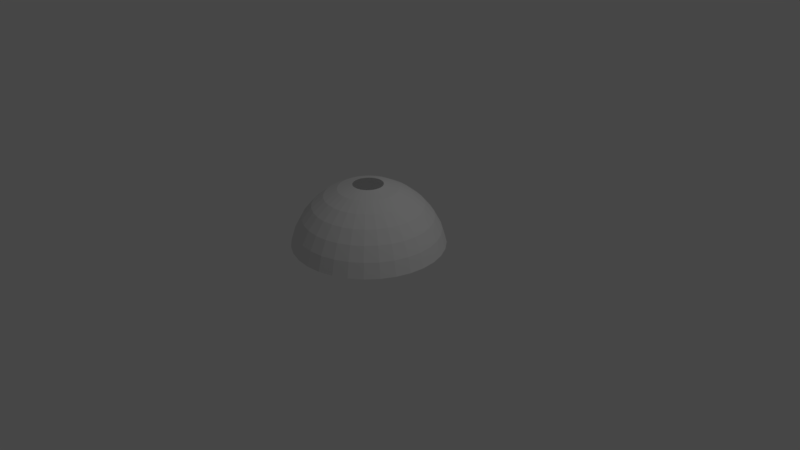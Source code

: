 # Source: parachute_1m_simple.blend  (saved by Blender 2.79.0; exported with 4.5.12 LTS)
import bpy
from mathutils import Matrix  # noqa: F401  (used for matrix-valued properties, if any)

bpy.ops.wm.read_factory_settings(use_empty=True)
scene = bpy.context.scene
scene.name = 'Scene'

# ---- collections
col_collection_1 = bpy.data.collections.new('Collection 1'); scene.collection.children.link(col_collection_1)

# ---- world
world_world = bpy.data.worlds.new('World'); scene.world = world_world
world_world.color = (0.05088, 0.05088, 0.05088)
world_world.use_sun_shadow = False
world_world.sun_shadow_jitter_overblur = 0.0
world_world.cycles.sampling_method = 'MANUAL'

# ---- cameras
cam_camera = bpy.data.cameras.new('Camera')
cam_camera.clip_end = 100.0
cam_camera.lens = 35.0
cam_camera.sensor_width = 32.0
cam_camera.sensor_height = 18.0
cam_camera.ortho_scale = 7.314
cam_camera.dof.focus_distance = 0.0

# ---- lights
light_lamp = bpy.data.lights.new('Lamp', 'POINT')
light_lamp.transmission_factor = 0.0
light_lamp.cutoff_distance = 30.0
light_lamp.energy = 100.0
light_lamp.shadow_buffer_clip_start = 1.001
light_lamp.shadow_soft_size = 0.1
light_lamp.shadow_maximum_resolution = 0.006
light_lamp.use_absolute_resolution = True

# ---- meshes
me_sphere = bpy.data.meshes.new('Sphere')
me_sphere.from_pydata([(0.03806, 0.1913, 0.9808), (0.07466, 0.3753, 0.9239), (0.1084, 0.5449, 0.8315), (0.1379, 0.6935, 0.7071), (0.1622, 0.8155, 0.5556), (0.1802, 0.9061, 0.3827), (0.1913, 0.9619, 0.1951), (0.07466, 0.1802, 0.9808), (0.1464, 0.3536, 0.9239), (0.2126, 0.5133, 0.8315), (0.2706, 0.6533, 0.7071), (0.3182, 0.7682, 0.5556), (0.3536, 0.8536, 0.3827), (0.3753, 0.9061, 0.1951), (0.1084, 0.1622, 0.9808), (0.2126, 0.3182, 0.9239), (0.3087, 0.4619, 0.8315), (0.3928, 0.5879, 0.7071), (0.4619, 0.6913, 0.5556), (0.5133, 0.7682, 0.3827), (0.5449, 0.8155, 0.1951), (0.1379, 0.1379, 0.9808), (0.2706, 0.2706, 0.9239), (0.3928, 0.3928, 0.8315), (0.5, 0.5, 0.7071), (0.5879, 0.5879, 0.5556), (0.6533, 0.6533, 0.3827), (0.6935, 0.6935, 0.1951), (0.1622, 0.1084, 0.9808), (0.3182, 0.2126, 0.9239), (0.4619, 0.3087, 0.8315), (0.5879, 0.3928, 0.7071), (0.6913, 0.4619, 0.5556), (0.7682, 0.5133, 0.3827), (0.8155, 0.5449, 0.1951), (0.1802, 0.07466, 0.9808), (0.3536, 0.1464, 0.9239), (0.5133, 0.2126, 0.8315), (0.6533, 0.2706, 0.7071), (0.7682, 0.3182, 0.5556), (0.8536, 0.3536, 0.3827), (0.9061, 0.3753, 0.1951), (0.1913, 0.03806, 0.9808), (0.3753, 0.07466, 0.9239), (0.5449, 0.1084, 0.8315), (0.6935, 0.1379, 0.7071), (0.8155, 0.1622, 0.5556), (0.9061, 0.1802, 0.3827), (0.9619, 0.1913, 0.1951), (0.1951, -3.266e-07, 0.9808), (0.3827, -3.192e-07, 0.9239), (0.5556, -3.117e-07, 0.8315), (0.7071, -3.192e-07, 0.7071), (0.8315, -3.341e-07, 0.5556), (0.9239, -2.745e-07, 0.3827), (0.9808, -3.937e-07, 0.1951), (0.1913, -0.03806, 0.9808), (0.3753, -0.07466, 0.9239), (0.5449, -0.1084, 0.8315), (0.6935, -0.138, 0.7071), (0.8155, -0.1622, 0.5556), (0.9061, -0.1802, 0.3827), (0.9619, -0.1913, 0.1951), (0.1802, -0.07466, 0.9808), (0.3536, -0.1464, 0.9239), (0.5133, -0.2126, 0.8315), (0.6533, -0.2706, 0.7071), (0.7682, -0.3182, 0.5556), (0.8536, -0.3536, 0.3827), (0.9061, -0.3753, 0.1951), (0.1622, -0.1084, 0.9808), (0.3182, -0.2126, 0.9239), (0.4619, -0.3087, 0.8315), (0.5879, -0.3928, 0.7071), (0.6913, -0.4619, 0.5556), (0.7682, -0.5133, 0.3827), (0.8155, -0.5449, 0.1951), (0.1379, -0.138, 0.9808), (0.2706, -0.2706, 0.9239), (0.3928, -0.3928, 0.8315), (0.5, -0.5, 0.7071), (0.5879, -0.5879, 0.5556), (0.6533, -0.6533, 0.3827), (0.6935, -0.6935, 0.1951), (0.1084, -0.1622, 0.9808), (0.2126, -0.3182, 0.9239), (0.3087, -0.4619, 0.8315), (0.3928, -0.5879, 0.7071), (0.4619, -0.6913, 0.5556), (0.5133, -0.7682, 0.3827), (0.5449, -0.8155, 0.1951), (0.07466, -0.1802, 0.9808), (0.1464, -0.3536, 0.9239), (0.2126, -0.5133, 0.8315), (0.2706, -0.6533, 0.7071), (0.3182, -0.7682, 0.5556), (0.3536, -0.8536, 0.3827), (0.3753, -0.9061, 0.1951), (0.03806, -0.1913, 0.9808), (0.07466, -0.3753, 0.9239), (0.1084, -0.5449, 0.8315), (0.1379, -0.6935, 0.7071), (0.1622, -0.8155, 0.5556), (0.1802, -0.9061, 0.3827), (0.1913, -0.9619, 0.1951), (-7.212e-09, -0.1951, 0.9808), (4.122e-08, -0.3827, 0.9239), (2.632e-08, -0.5556, 0.8315), (-2.584e-08, -0.7071, 0.7071), (-8.544e-08, -0.8315, 0.5556), (6.357e-08, -0.9239, 0.3827), (-8.544e-08, -0.9808, 0.1951), (-0.03806, -0.1913, 0.9808), (-0.07466, -0.3753, 0.9239), (-0.1084, -0.5449, 0.8315), (-0.1379, -0.6935, 0.7071), (-0.1622, -0.8155, 0.5556), (-0.1802, -0.9061, 0.3827), (-0.1913, -0.9619, 0.1951), (0.03844, 0.1933, 0.9841), (-0.07466, -0.1802, 0.9808), (-0.1464, -0.3536, 0.9239), (-0.2126, -0.5133, 0.8315), (-0.2706, -0.6533, 0.7071), (-0.3182, -0.7682, 0.5556), (-0.3536, -0.8536, 0.3827), (-0.3753, -0.9061, 0.1951), (-0.1084, -0.1622, 0.9808), (-0.2126, -0.3182, 0.9239), (-0.3087, -0.4619, 0.8315), (-0.3928, -0.5879, 0.7071), (-0.4619, -0.6913, 0.5556), (-0.5133, -0.7682, 0.3827), (-0.5449, -0.8155, 0.1951), (-0.1379, -0.138, 0.9808), (-0.2706, -0.2706, 0.9239), (-0.3928, -0.3928, 0.8315), (-0.5, -0.5, 0.7071), (-0.5879, -0.5879, 0.5556), (-0.6533, -0.6533, 0.3827), (-0.6935, -0.6935, 0.1951), (-0.1622, -0.1084, 0.9808), (-0.3182, -0.2126, 0.9239), (-0.4619, -0.3087, 0.8315), (-0.5879, -0.3928, 0.7071), (-0.6913, -0.4619, 0.5556), (-0.7682, -0.5133, 0.3827), (-0.8155, -0.5449, 0.1951), (-0.1802, -0.07466, 0.9808), (-0.3536, -0.1464, 0.9239), (-0.5133, -0.2126, 0.8315), (-0.6533, -0.2706, 0.7071), (-0.7682, -0.3182, 0.5556), (-0.8536, -0.3536, 0.3827), (-0.9061, -0.3753, 0.1951), (-0.1913, -0.03806, 0.9808), (-0.3753, -0.07466, 0.9239), (-0.5449, -0.1084, 0.8315), (-0.6935, -0.1379, 0.7071), (-0.8155, -0.1622, 0.5556), (-0.9061, -0.1802, 0.3827), (-0.9619, -0.1913, 0.1951), (-0.1951, -3.117e-07, 0.9808), (-0.3827, -2.819e-07, 0.9239), (-0.5556, -2.819e-07, 0.8315), (-0.7071, -1.851e-07, 0.7071), (-0.8315, -1.404e-07, 0.5556), (-0.9239, -3.192e-07, 0.3827), (-0.9808, -9.567e-08, 0.1951), (-0.1913, 0.03806, 0.9808), (-0.3753, 0.07466, 0.9239), (-0.5449, 0.1084, 0.8315), (-0.6935, 0.1379, 0.7071), (-0.8155, 0.1622, 0.5556), (-0.9061, 0.1802, 0.3827), (-0.9619, 0.1913, 0.1951), (-0.1802, 0.07466, 0.9808), (-0.3536, 0.1464, 0.9239), (-0.5133, 0.2126, 0.8315), (-0.6533, 0.2706, 0.7071), (-0.7682, 0.3182, 0.5556), (-0.8536, 0.3536, 0.3827), (-0.9061, 0.3753, 0.1951), (-0.1622, 0.1084, 0.9808), (-0.3182, 0.2126, 0.9239), (-0.4619, 0.3087, 0.8315), (-0.5879, 0.3928, 0.7071), (-0.6913, 0.4619, 0.5556), (-0.7682, 0.5133, 0.3827), (-0.8155, 0.5449, 0.1951), (-0.1379, 0.1379, 0.9808), (-0.2706, 0.2706, 0.9239), (-0.3928, 0.3928, 0.8315), (-0.5, 0.5, 0.7071), (-0.5879, 0.5879, 0.5556), (-0.6533, 0.6533, 0.3827), (-0.6935, 0.6935, 0.1951), (-0.1084, 0.1622, 0.9808), (-0.2126, 0.3182, 0.9239), (-0.3087, 0.4619, 0.8315), (-0.3928, 0.5879, 0.7071), (-0.4619, 0.6913, 0.5556), (-0.5133, 0.7682, 0.3827), (-0.5449, 0.8155, 0.1951), (-0.07466, 0.1802, 0.9808), (-0.1464, 0.3536, 0.9239), (-0.2126, 0.5133, 0.8315), (-0.2706, 0.6533, 0.7071), (-0.3182, 0.7682, 0.5556), (-0.3536, 0.8536, 0.3827), (-0.3753, 0.9061, 0.1951), (-0.03806, 0.1913, 0.9808), (-0.07466, 0.3753, 0.9239), (-0.1084, 0.5449, 0.8315), (-0.1379, 0.6935, 0.7071), (-0.1622, 0.8155, 0.5556), (-0.1802, 0.9061, 0.3827), (-0.1913, 0.9619, 0.1951), (3.749e-08, 0.1951, 0.9808), (7.847e-08, 0.3827, 0.9239), (1.083e-07, 0.5556, 0.8315), (1.53e-07, 0.7071, 0.7071), (2.722e-07, 0.8315, 0.5556), (6.357e-08, 0.9239, 0.3827), (2.573e-07, 0.9808, 0.1951), (0.0754, 0.3791, 0.9266), (0.1095, 0.5503, 0.8332), (0.1393, 0.7005, 0.7076), (0.1638, 0.8236, 0.5546), (0.182, 0.9152, 0.38), (0.1933, 0.9716, 0.1905), (0.0754, 0.182, 0.9841), (0.1479, 0.3571, 0.9266), (0.2147, 0.5184, 0.8332), (0.2733, 0.6598, 0.7076), (0.3214, 0.7759, 0.5546), (0.3571, 0.8621, 0.38), (0.3791, 0.9152, 0.1905), (0.1095, 0.1638, 0.9841), (0.2147, 0.3214, 0.9266), (0.3117, 0.4666, 0.8332), (0.3968, 0.5938, 0.7076), (0.4666, 0.6983, 0.5546), (0.5184, 0.7759, 0.38), (0.5503, 0.8236, 0.1905), (0.1393, 0.1393, 0.9841), (0.2733, 0.2733, 0.9266), (0.3968, 0.3968, 0.8332), (0.505, 0.505, 0.7076), (0.5938, 0.5938, 0.5546), (0.6598, 0.6598, 0.38), (0.7005, 0.7005, 0.1905), (0.1638, 0.1095, 0.9841), (0.3214, 0.2147, 0.9266), (0.4666, 0.3117, 0.8332), (0.5938, 0.3968, 0.7076), (0.6983, 0.4666, 0.5546), (0.7759, 0.5184, 0.38), (0.8236, 0.5503, 0.1905), (0.182, 0.0754, 0.9841), (0.3571, 0.1479, 0.9266), (0.5184, 0.2147, 0.8332), (0.6598, 0.2733, 0.7076), (0.7759, 0.3214, 0.5546), (0.8621, 0.3571, 0.38), (0.9152, 0.3791, 0.1905), (0.1933, 0.03844, 0.9841), (0.3791, 0.0754, 0.9266), (0.5503, 0.1095, 0.8332), (0.7005, 0.1393, 0.7076), (0.8236, 0.1638, 0.5546), (0.9152, 0.182, 0.38), (0.9716, 0.1933, 0.1905), (0.197, -3.271e-07, 0.9841), (0.3865, -3.196e-07, 0.9266), (0.5611, -3.121e-07, 0.8332), (0.7142, -3.196e-07, 0.7076), (0.8398, -3.346e-07, 0.5546), (0.9331, -2.744e-07, 0.38), (0.9906, -3.948e-07, 0.1905), (0.1933, -0.03844, 0.9841), (0.3791, -0.0754, 0.9266), (0.5503, -0.1095, 0.8332), (0.7005, -0.1393, 0.7076), (0.8236, -0.1638, 0.5546), (0.9152, -0.182, 0.38), (0.9716, -0.1933, 0.1905), (0.182, -0.0754, 0.9841), (0.3571, -0.1479, 0.9266), (0.5184, -0.2147, 0.8332), (0.6598, -0.2733, 0.7076), (0.7759, -0.3214, 0.5546), (0.8621, -0.3571, 0.38), (0.9152, -0.3791, 0.1905), (0.1638, -0.1095, 0.9841), (0.3214, -0.2147, 0.9266), (0.4666, -0.3117, 0.8332), (0.5938, -0.3968, 0.7076), (0.6983, -0.4666, 0.5546), (0.7759, -0.5184, 0.38), (0.8236, -0.5503, 0.1905), (0.1393, -0.1393, 0.9841), (0.2733, -0.2733, 0.9266), (0.3968, -0.3968, 0.8332), (0.505, -0.505, 0.7076), (0.5938, -0.5938, 0.5546), (0.6598, -0.6598, 0.38), (0.7005, -0.7005, 0.1905), (0.1095, -0.1638, 0.9841), (0.2147, -0.3214, 0.9266), (0.3117, -0.4666, 0.8332), (0.3968, -0.5938, 0.7076), (0.4666, -0.6983, 0.5546), (0.5184, -0.7759, 0.38), (0.5503, -0.8236, 0.1905), (0.0754, -0.182, 0.9841), (0.1479, -0.3571, 0.9266), (0.2147, -0.5184, 0.8332), (0.2733, -0.6598, 0.7076), (0.3214, -0.7759, 0.5546), (0.3571, -0.8621, 0.38), (0.3791, -0.9152, 0.1905), (0.03844, -0.1933, 0.9841), (0.0754, -0.3791, 0.9266), (0.1095, -0.5503, 0.8332), (0.1393, -0.7005, 0.7076), (0.1638, -0.8236, 0.5546), (0.182, -0.9152, 0.38), (0.1933, -0.9716, 0.1905), (-7.957e-09, -0.197, 0.9841), (4.096e-08, -0.3865, 0.9266), (2.591e-08, -0.5611, 0.8332), (-2.677e-08, -0.7142, 0.7076), (-8.697e-08, -0.8398, 0.5546), (6.353e-08, -0.9331, 0.38), (-8.697e-08, -0.9906, 0.1905), (-0.03844, -0.1933, 0.9841), (-0.0754, -0.3791, 0.9266), (-0.1095, -0.5503, 0.8332), (-0.1393, -0.7005, 0.7076), (-0.1638, -0.8236, 0.5546), (-0.182, -0.9152, 0.38), (-0.1933, -0.9716, 0.1905), (-0.0754, -0.182, 0.9841), (-0.1479, -0.3571, 0.9266), (-0.2147, -0.5184, 0.8332), (-0.2733, -0.6598, 0.7076), (-0.3214, -0.7759, 0.5546), (-0.3571, -0.8621, 0.38), (-0.3791, -0.9152, 0.1905), (-0.1095, -0.1638, 0.9841), (-0.2147, -0.3214, 0.9266), (-0.3117, -0.4666, 0.8332), (-0.3968, -0.5938, 0.7076), (-0.4666, -0.6983, 0.5546), (-0.5184, -0.7759, 0.38), (-0.5503, -0.8236, 0.1905), (-0.1393, -0.1393, 0.9841), (-0.2733, -0.2733, 0.9266), (-0.3968, -0.3968, 0.8332), (-0.505, -0.505, 0.7076), (-0.5938, -0.5938, 0.5546), (-0.6598, -0.6598, 0.38), (-0.7005, -0.7005, 0.1905), (-0.1638, -0.1095, 0.9841), (-0.3214, -0.2147, 0.9266), (-0.4666, -0.3117, 0.8332), (-0.5938, -0.3968, 0.7076), (-0.6983, -0.4666, 0.5546), (-0.7759, -0.5184, 0.38), (-0.8236, -0.5503, 0.1905), (-0.182, -0.0754, 0.9841), (-0.3571, -0.1479, 0.9266), (-0.5184, -0.2147, 0.8332), (-0.6598, -0.2733, 0.7076), (-0.7759, -0.3214, 0.5546), (-0.8621, -0.3571, 0.38), (-0.9152, -0.3791, 0.1905), (-0.1933, -0.03844, 0.9841), (-0.3791, -0.0754, 0.9266), (-0.5503, -0.1095, 0.8332), (-0.7005, -0.1393, 0.7076), (-0.8236, -0.1638, 0.5546), (-0.9152, -0.182, 0.38), (-0.9716, -0.1933, 0.1905), (-0.197, -3.121e-07, 0.9841), (-0.3865, -2.82e-07, 0.9266), (-0.5611, -2.82e-07, 0.8332), (-0.7142, -1.841e-07, 0.7076), (-0.8398, -1.39e-07, 0.5546), (-0.9331, -3.196e-07, 0.38), (-0.9906, -9.384e-08, 0.1905), (-0.1933, 0.03844, 0.9841), (-0.3791, 0.0754, 0.9266), (-0.5503, 0.1095, 0.8332), (-0.7005, 0.1393, 0.7076), (-0.8236, 0.1638, 0.5546), (-0.9152, 0.182, 0.38), (-0.9716, 0.1933, 0.1905), (-0.182, 0.0754, 0.9841), (-0.3571, 0.1479, 0.9266), (-0.5184, 0.2147, 0.8332), (-0.6598, 0.2733, 0.7076), (-0.7759, 0.3214, 0.5546), (-0.8621, 0.3571, 0.38), (-0.9152, 0.3791, 0.1905), (-0.1638, 0.1095, 0.9841), (-0.3214, 0.2147, 0.9266), (-0.4666, 0.3117, 0.8332), (-0.5938, 0.3968, 0.7076), (-0.6983, 0.4666, 0.5546), (-0.7759, 0.5184, 0.38), (-0.8236, 0.5503, 0.1905), (-0.1393, 0.1393, 0.9841), (-0.2733, 0.2733, 0.9266), (-0.3968, 0.3968, 0.8332), (-0.505, 0.505, 0.7076), (-0.5938, 0.5938, 0.5546), (-0.6598, 0.6598, 0.38), (-0.7005, 0.7005, 0.1905), (-0.1095, 0.1638, 0.9841), (-0.2147, 0.3214, 0.9266), (-0.3117, 0.4666, 0.8332), (-0.3968, 0.5938, 0.7076), (-0.4666, 0.6983, 0.5546), (-0.5184, 0.7759, 0.38), (-0.5503, 0.8236, 0.1905), (-0.0754, 0.182, 0.9841), (-0.1479, 0.3571, 0.9266), (-0.2147, 0.5184, 0.8332), (-0.2733, 0.6598, 0.7076), (-0.3214, 0.7759, 0.5546), (-0.3571, 0.8621, 0.38), (-0.3791, 0.9152, 0.1905), (-0.03844, 0.1933, 0.9841), (-0.0754, 0.3791, 0.9266), (-0.1095, 0.5503, 0.8332), (-0.1393, 0.7005, 0.7076), (-0.1638, 0.8236, 0.5546), (-0.182, 0.9152, 0.38), (-0.1933, 0.9716, 0.1905), (3.719e-08, 0.197, 0.9841), (7.858e-08, 0.3865, 0.9266), (1.087e-07, 0.5611, 0.8332), (1.538e-07, 0.7142, 0.7076), (2.742e-07, 0.8398, 0.5546), (6.353e-08, 0.9331, 0.38), (2.592e-07, 0.9906, 0.1905)], [], [(222, 4, 3, 221), (223, 5, 4, 222), (224, 6, 5, 223), (257, 256, 263, 264), (219, 1, 0, 218), (220, 2, 1, 219), (221, 3, 2, 220), (3, 10, 9, 2), (4, 11, 10, 3), (5, 12, 11, 4), (6, 13, 12, 5), (256, 255, 262, 263), (1, 8, 7, 0), (2, 9, 8, 1), (251, 250, 257, 258), (8, 15, 14, 7), (9, 16, 15, 8), (10, 17, 16, 9), (11, 18, 17, 10), (12, 19, 18, 11), (13, 20, 19, 12), (17, 24, 23, 16), (18, 25, 24, 17), (19, 26, 25, 18), (20, 27, 26, 19), (250, 249, 256, 257), (15, 22, 21, 14), (16, 23, 22, 15), (249, 248, 255, 256), (22, 29, 28, 21), (23, 30, 29, 22), (24, 31, 30, 23), (25, 32, 31, 24), (26, 33, 32, 25), (27, 34, 33, 26), (32, 39, 38, 31), (33, 40, 39, 32), (34, 41, 40, 33), (248, 247, 254, 255), (29, 36, 35, 28), (30, 37, 36, 29), (31, 38, 37, 30), (36, 43, 42, 35), (37, 44, 43, 36), (38, 45, 44, 37), (39, 46, 45, 38), (40, 47, 46, 39), (41, 48, 47, 40), (247, 246, 253, 254), (47, 54, 53, 46), (48, 55, 54, 47), (246, 245, 252, 253), (43, 50, 49, 42), (44, 51, 50, 43), (45, 52, 51, 44), (46, 53, 52, 45), (50, 57, 56, 49), (51, 58, 57, 50), (52, 59, 58, 51), (53, 60, 59, 52), (54, 61, 60, 53), (55, 62, 61, 54), (240, 239, 246, 247), (61, 68, 67, 60), (62, 69, 68, 61), (239, 238, 245, 246), (57, 64, 63, 56), (58, 65, 64, 57), (59, 66, 65, 58), (60, 67, 66, 59), (65, 72, 71, 64), (66, 73, 72, 65), (67, 74, 73, 66), (68, 75, 74, 67), (69, 76, 75, 68), (244, 243, 250, 251), (64, 71, 70, 63), (76, 83, 82, 75), (243, 242, 249, 250), (71, 78, 77, 70), (72, 79, 78, 71), (73, 80, 79, 72), (74, 81, 80, 73), (75, 82, 81, 74), (79, 86, 85, 78), (80, 87, 86, 79), (81, 88, 87, 80), (82, 89, 88, 81), (83, 90, 89, 82), (242, 241, 248, 249), (78, 85, 84, 77), (90, 97, 96, 89), (241, 240, 247, 248), (85, 92, 91, 84), (86, 93, 92, 85), (87, 94, 93, 86), (88, 95, 94, 87), (89, 96, 95, 88), (94, 101, 100, 93), (95, 102, 101, 94), (96, 103, 102, 95), (97, 104, 103, 96), (237, 236, 243, 244), (92, 99, 98, 91), (93, 100, 99, 92), (236, 235, 242, 243), (99, 106, 105, 98), (100, 107, 106, 99), (101, 108, 107, 100), (102, 109, 108, 101), (103, 110, 109, 102), (104, 111, 110, 103), (109, 116, 115, 108), (110, 117, 116, 109), (111, 118, 117, 110), (235, 234, 241, 242), (106, 113, 112, 105), (107, 114, 113, 106), (108, 115, 114, 107), (234, 233, 240, 241), (113, 121, 120, 112), (114, 122, 121, 113), (115, 123, 122, 114), (116, 124, 123, 115), (117, 125, 124, 116), (118, 126, 125, 117), (124, 131, 130, 123), (125, 132, 131, 124), (126, 133, 132, 125), (233, 232, 239, 240), (121, 128, 127, 120), (122, 129, 128, 121), (123, 130, 129, 122), (128, 135, 134, 127), (129, 136, 135, 128), (130, 137, 136, 129), (131, 138, 137, 130), (132, 139, 138, 131), (133, 140, 139, 132), (232, 231, 238, 239), (139, 146, 145, 138), (140, 147, 146, 139), (226, 225, 232, 233), (135, 142, 141, 134), (136, 143, 142, 135), (137, 144, 143, 136), (138, 145, 144, 137), (142, 149, 148, 141), (143, 150, 149, 142), (144, 151, 150, 143), (145, 152, 151, 144), (146, 153, 152, 145), (147, 154, 153, 146), (225, 119, 231, 232), (153, 160, 159, 152), (154, 161, 160, 153), (230, 229, 236, 237), (149, 156, 155, 148), (150, 157, 156, 149), (151, 158, 157, 150), (152, 159, 158, 151), (157, 164, 163, 156), (158, 165, 164, 157), (159, 166, 165, 158), (160, 167, 166, 159), (161, 168, 167, 160), (229, 228, 235, 236), (156, 163, 162, 155), (168, 175, 174, 167), (228, 227, 234, 235), (163, 170, 169, 162), (164, 171, 170, 163), (165, 172, 171, 164), (166, 173, 172, 165), (167, 174, 173, 166), (172, 179, 178, 171), (173, 180, 179, 172), (174, 181, 180, 173), (175, 182, 181, 174), (227, 226, 233, 234), (170, 177, 176, 169), (171, 178, 177, 170), (444, 443, 226, 227), (177, 184, 183, 176), (178, 185, 184, 177), (179, 186, 185, 178), (180, 187, 186, 179), (181, 188, 187, 180), (182, 189, 188, 181), (186, 193, 192, 185), (187, 194, 193, 186), (188, 195, 194, 187), (189, 196, 195, 188), (443, 442, 225, 226), (184, 191, 190, 183), (185, 192, 191, 184), (442, 441, 119, 225), (191, 198, 197, 190), (192, 199, 198, 191), (193, 200, 199, 192), (194, 201, 200, 193), (195, 202, 201, 194), (196, 203, 202, 195), (201, 208, 207, 200), (202, 209, 208, 201), (203, 210, 209, 202), (447, 446, 229, 230), (198, 205, 204, 197), (199, 206, 205, 198), (200, 207, 206, 199), (446, 445, 228, 229), (205, 212, 211, 204), (206, 213, 212, 205), (207, 214, 213, 206), (208, 215, 214, 207), (209, 216, 215, 208), (210, 217, 216, 209), (215, 222, 221, 214), (216, 223, 222, 215), (217, 224, 223, 216), (445, 444, 227, 228), (212, 219, 218, 211), (213, 220, 219, 212), (214, 221, 220, 213), (258, 257, 264, 265), (253, 252, 259, 260), (254, 253, 260, 261), (255, 254, 261, 262), (260, 259, 266, 267), (261, 260, 267, 268), (262, 261, 268, 269), (263, 262, 269, 270), (264, 263, 270, 271), (265, 264, 271, 272), (271, 270, 277, 278), (272, 271, 278, 279), (267, 266, 273, 274), (268, 267, 274, 275), (269, 268, 275, 276), (270, 269, 276, 277), (274, 273, 280, 281), (275, 274, 281, 282), (276, 275, 282, 283), (277, 276, 283, 284), (278, 277, 284, 285), (279, 278, 285, 286), (285, 284, 291, 292), (286, 285, 292, 293), (281, 280, 287, 288), (282, 281, 288, 289), (283, 282, 289, 290), (284, 283, 290, 291), (289, 288, 295, 296), (290, 289, 296, 297), (291, 290, 297, 298), (292, 291, 298, 299), (293, 292, 299, 300), (288, 287, 294, 295), (300, 299, 306, 307), (295, 294, 301, 302), (296, 295, 302, 303), (297, 296, 303, 304), (298, 297, 304, 305), (299, 298, 305, 306), (303, 302, 309, 310), (304, 303, 310, 311), (305, 304, 311, 312), (306, 305, 312, 313), (307, 306, 313, 314), (302, 301, 308, 309), (314, 313, 320, 321), (309, 308, 315, 316), (310, 309, 316, 317), (311, 310, 317, 318), (312, 311, 318, 319), (313, 312, 319, 320), (318, 317, 324, 325), (319, 318, 325, 326), (320, 319, 326, 327), (321, 320, 327, 328), (316, 315, 322, 323), (317, 316, 323, 324), (323, 322, 329, 330), (324, 323, 330, 331), (325, 324, 331, 332), (326, 325, 332, 333), (327, 326, 333, 334), (328, 327, 334, 335), (333, 332, 339, 340), (334, 333, 340, 341), (335, 334, 341, 342), (330, 329, 336, 337), (331, 330, 337, 338), (332, 331, 338, 339), (337, 336, 343, 344), (338, 337, 344, 345), (339, 338, 345, 346), (340, 339, 346, 347), (341, 340, 347, 348), (342, 341, 348, 349), (347, 346, 353, 354), (348, 347, 354, 355), (349, 348, 355, 356), (344, 343, 350, 351), (345, 344, 351, 352), (346, 345, 352, 353), (351, 350, 357, 358), (352, 351, 358, 359), (353, 352, 359, 360), (354, 353, 360, 361), (355, 354, 361, 362), (356, 355, 362, 363), (362, 361, 368, 369), (363, 362, 369, 370), (358, 357, 364, 365), (359, 358, 365, 366), (360, 359, 366, 367), (361, 360, 367, 368), (365, 364, 371, 372), (366, 365, 372, 373), (367, 366, 373, 374), (368, 367, 374, 375), (369, 368, 375, 376), (370, 369, 376, 377), (376, 375, 382, 383), (377, 376, 383, 384), (372, 371, 378, 379), (373, 372, 379, 380), (374, 373, 380, 381), (375, 374, 381, 382), (380, 379, 386, 387), (381, 380, 387, 388), (382, 381, 388, 389), (383, 382, 389, 390), (384, 383, 390, 391), (379, 378, 385, 386), (391, 390, 397, 398), (386, 385, 392, 393), (387, 386, 393, 394), (388, 387, 394, 395), (389, 388, 395, 396), (390, 389, 396, 397), (395, 394, 401, 402), (396, 395, 402, 403), (397, 396, 403, 404), (398, 397, 404, 405), (393, 392, 399, 400), (394, 393, 400, 401), (400, 399, 406, 407), (401, 400, 407, 408), (402, 401, 408, 409), (403, 402, 409, 410), (404, 403, 410, 411), (405, 404, 411, 412), (409, 408, 415, 416), (410, 409, 416, 417), (411, 410, 417, 418), (412, 411, 418, 419), (407, 406, 413, 414), (408, 407, 414, 415), (414, 413, 420, 421), (415, 414, 421, 422), (416, 415, 422, 423), (417, 416, 423, 424), (418, 417, 424, 425), (419, 418, 425, 426), (424, 423, 430, 431), (425, 424, 431, 432), (426, 425, 432, 433), (421, 420, 427, 428), (422, 421, 428, 429), (423, 422, 429, 430), (428, 427, 434, 435), (429, 428, 435, 436), (430, 429, 436, 437), (431, 430, 437, 438), (432, 431, 438, 439), (433, 432, 439, 440), (438, 437, 444, 445), (439, 438, 445, 446), (440, 439, 446, 447), (435, 434, 441, 442), (436, 435, 442, 443), (437, 436, 443, 444), (111, 104, 328, 335), (97, 90, 314, 321), (83, 76, 300, 307), (112, 120, 343, 336), (98, 105, 329, 322), (141, 148, 371, 364), (127, 134, 357, 350), (84, 91, 315, 308), (224, 217, 440, 447), (70, 77, 301, 294), (210, 203, 426, 433), (69, 62, 286, 293), (55, 48, 272, 279), (211, 218, 441, 434), (197, 204, 427, 420), (56, 63, 287, 280), (196, 189, 412, 419), (42, 49, 273, 266), (41, 34, 258, 265), (182, 175, 398, 405), (183, 190, 413, 406), (28, 35, 259, 252), (169, 176, 399, 392), (27, 20, 244, 251), (168, 161, 384, 391), (13, 6, 230, 237), (14, 21, 245, 238), (155, 162, 385, 378), (0, 7, 231, 119), (154, 147, 370, 377), (140, 133, 356, 363), (126, 118, 342, 349), (6, 224, 447, 230), (218, 0, 119, 441), (204, 211, 434, 427), (203, 196, 419, 426), (189, 182, 405, 412), (175, 168, 391, 398), (190, 197, 420, 413), (176, 183, 406, 399), (34, 27, 251, 258), (20, 13, 237, 244), (49, 56, 280, 273), (35, 42, 266, 259), (162, 169, 392, 385), (21, 28, 252, 245), (161, 154, 377, 384), (7, 14, 238, 231), (147, 140, 363, 370), (118, 111, 335, 342), (148, 155, 378, 371), (134, 141, 364, 357), (133, 126, 349, 356), (105, 112, 336, 329), (104, 97, 321, 328), (120, 127, 350, 343), (91, 98, 322, 315), (90, 83, 307, 314), (217, 210, 433, 440), (76, 69, 293, 300), (77, 84, 308, 301), (63, 70, 294, 287), (62, 55, 279, 286), (48, 41, 265, 272)])
me_sphere.use_remesh_preserve_volume = False
me_sphere.use_remesh_preserve_attributes = False
me_sphere.use_mirror_vertex_groups = False
me_sphere.update()

# ---- objects
ob_sphere = bpy.data.objects.new('Sphere', me_sphere)
ob_lamp = bpy.data.objects.new('Lamp', light_lamp)
ob_camera = bpy.data.objects.new('Camera', cam_camera)

# ---- transforms, parenting, visibility, modifiers, constraints
ob_sphere.location = (0.0, 0.0, 0.0)
ob_sphere.lineart.crease_threshold = 0.0
ob_lamp.location = (4.076, 1.005, 5.904)
ob_lamp.rotation_euler = (0.6503, 0.05522, 1.866)
ob_lamp.lock_rotations_4d = False
ob_lamp.empty_display_type = 'ARROWS'
ob_lamp.color = (0.0, 0.0, 0.0, 0.0)
ob_lamp.lineart.crease_threshold = 0.0
ob_camera.location = (7.481, -6.508, 5.344)
ob_camera.rotation_euler = (1.109, 0.0, 0.8149)
ob_camera.lock_rotations_4d = False
ob_camera.empty_display_type = 'ARROWS'
ob_camera.color = (0.0, 0.0, 0.0, 0.0)
ob_camera.display_type = 'WIRE'
ob_camera.lineart.crease_threshold = 0.0

# ---- collection membership
col_collection_1.objects.link(ob_sphere)
col_collection_1.objects.link(ob_lamp)
col_collection_1.objects.link(ob_camera)

# ---- scene / render settings (as saved in the file)
scene.camera = ob_camera
scene.frame_start = 1; scene.frame_end = 250; scene.frame_set(1)
scene.render.engine = 'CYCLES'
scene.render.resolution_percentage = 50
scene.render.dither_intensity = 0.0
scene.cycles.use_denoising = False
scene.cycles.samples = 128
scene.cycles.sampling_pattern = 'TABULATED_SOBOL'
scene.cycles.use_adaptive_sampling = False
scene.cycles.use_light_tree = False
scene.cycles.blur_glossy = 0.0
scene.cycles.sample_clamp_indirect = 0.0
scene.view_settings.view_transform = 'Filmic'
bpy.context.view_layer.update()

